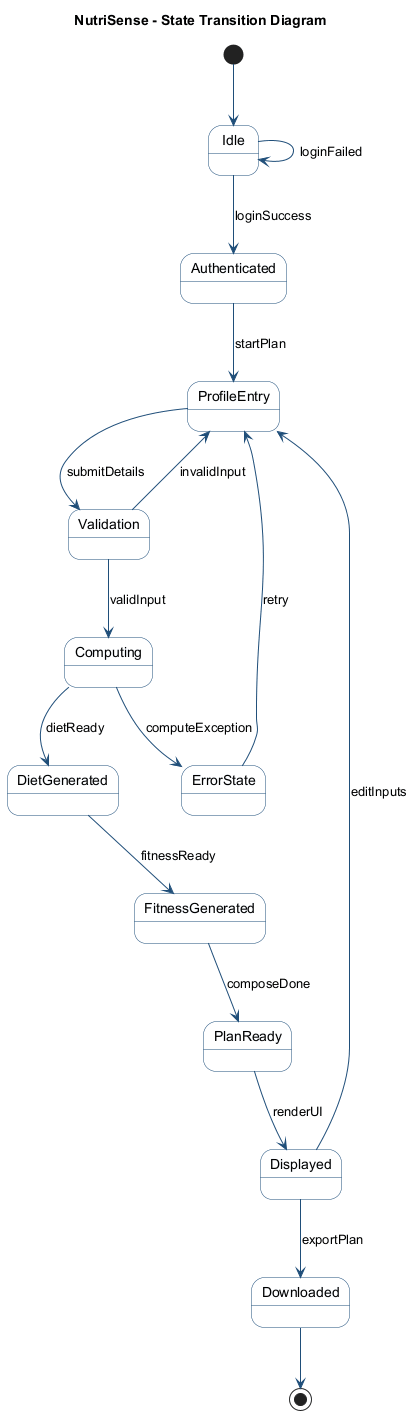

The diagram above was rendered by PlantUML. Its source (embedded in the PNG):
@startuml
skinparam backgroundColor white
skinparam shadowing false
skinparam state {
  BorderColor #1F4E79
  BackgroundColor #F8FBFF
  ArrowColor #1F4E79
}

title NutriSense - State Transition Diagram

[*] --> Idle
Idle --> Authenticated : loginSuccess
Idle --> Idle : loginFailed

Authenticated --> ProfileEntry : startPlan
ProfileEntry --> Validation : submitDetails
Validation --> ProfileEntry : invalidInput
Validation --> Computing : validInput

Computing --> DietGenerated : dietReady
Computing --> ErrorState : computeException
DietGenerated --> FitnessGenerated : fitnessReady
FitnessGenerated --> PlanReady : composeDone
PlanReady --> Displayed : renderUI
Displayed --> Downloaded : exportPlan
Displayed --> ProfileEntry : editInputs
Downloaded --> [*]
ErrorState --> ProfileEntry : retry

@enduml